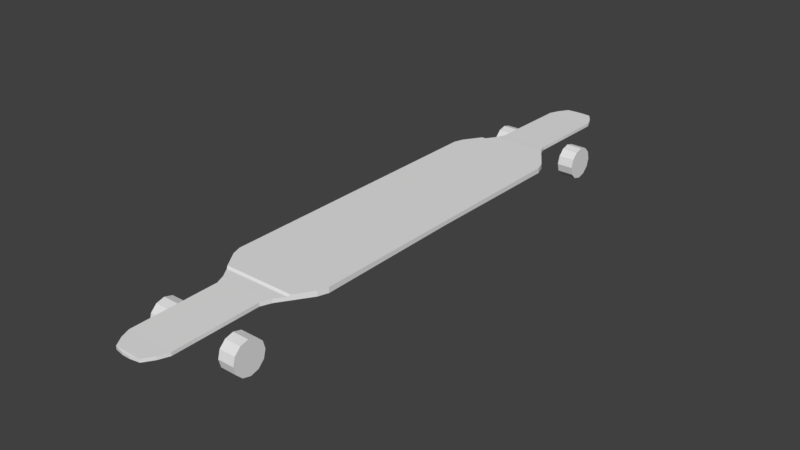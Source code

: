 # Source: Skateboard.blend  (saved by Blender 2.79.0; exported with 4.5.12 LTS)
import bpy
from mathutils import Matrix  # noqa: F401  (used for matrix-valued properties, if any)

bpy.ops.wm.read_factory_settings(use_empty=True)
scene = bpy.context.scene
scene.name = 'Scene'

# ---- collections
col_collection_1 = bpy.data.collections.new('Collection 1'); scene.collection.children.link(col_collection_1)

# ---- world
world_world = bpy.data.worlds.new('World'); scene.world = world_world
world_world.color = (0.05088, 0.05088, 0.05088)
world_world.use_sun_shadow = False
world_world.sun_shadow_jitter_overblur = 0.0
world_world.cycles.sampling_method = 'MANUAL'

# ---- meshes
me_plane_004 = bpy.data.meshes.new('Plane.004')
me_plane_004.from_pydata([(0.4516, -2.75, -0.28), (0.7684, -2.75, -0.28), (0.4516, -2.718, -0.4), (0.7684, -2.718, -0.4), (0.4516, -2.63, -0.4878), (0.7684, -2.63, -0.4878), (0.4516, -2.51, -0.52), (0.7684, -2.51, -0.52), (0.4516, -2.39, -0.4878), (0.7684, -2.39, -0.4878), (0.4516, -2.302, -0.4), (0.7684, -2.302, -0.4), (0.4516, -2.27, -0.28), (0.7684, -2.27, -0.28), (0.4516, -2.302, -0.16), (0.7684, -2.302, -0.16), (0.4516, -2.39, -0.07215), (0.7684, -2.39, -0.07215), (0.4516, -2.51, -0.04), (0.7684, -2.51, -0.04), (0.4516, -2.63, -0.07215), (0.7684, -2.63, -0.07215), (0.4516, -2.718, -0.16), (0.7684, -2.718, -0.16)], [], [(0, 2, 3, 1), (2, 4, 5, 3), (4, 6, 7, 5), (6, 8, 9, 7), (8, 10, 11, 9), (10, 12, 13, 11), (12, 14, 15, 13), (14, 16, 17, 15), (16, 18, 19, 17), (18, 20, 21, 19), (3, 5, 7, 9, 11, 13, 15, 17, 19, 21, 23, 1), (20, 22, 23, 21), (22, 0, 1, 23), (0, 22, 20, 18, 16, 14, 12, 10, 8, 6, 4, 2)])
me_plane_004.use_remesh_preserve_volume = False
me_plane_004.use_remesh_preserve_attributes = False
me_plane_004.use_mirror_vertex_groups = False
me_plane_004.update()
me_plane_003 = bpy.data.meshes.new('Plane.003')
me_plane_003.from_pydata([(-0.4516, 2.75, -0.28), (-0.7684, 2.75, -0.28), (-0.4516, 2.718, -0.4), (-0.7684, 2.718, -0.4), (-0.4516, 2.63, -0.4878), (-0.7684, 2.63, -0.4878), (-0.4516, 2.51, -0.52), (-0.7684, 2.51, -0.52), (-0.4516, 2.39, -0.4878), (-0.7684, 2.39, -0.4878), (-0.4516, 2.302, -0.4), (-0.7684, 2.302, -0.4), (-0.4516, 2.27, -0.28), (-0.7684, 2.27, -0.28), (-0.4516, 2.302, -0.16), (-0.7684, 2.302, -0.16), (-0.4516, 2.39, -0.07215), (-0.7684, 2.39, -0.07215), (-0.4516, 2.51, -0.04), (-0.7684, 2.51, -0.04), (-0.4516, 2.63, -0.07215), (-0.7684, 2.63, -0.07215), (-0.4516, 2.718, -0.16), (-0.7684, 2.718, -0.16)], [], [(0, 2, 3, 1), (2, 4, 5, 3), (4, 6, 7, 5), (6, 8, 9, 7), (8, 10, 11, 9), (10, 12, 13, 11), (12, 14, 15, 13), (14, 16, 17, 15), (16, 18, 19, 17), (18, 20, 21, 19), (3, 5, 7, 9, 11, 13, 15, 17, 19, 21, 23, 1), (20, 22, 23, 21), (22, 0, 1, 23), (0, 22, 20, 18, 16, 14, 12, 10, 8, 6, 4, 2)])
me_plane_003.use_remesh_preserve_volume = False
me_plane_003.use_remesh_preserve_attributes = False
me_plane_003.use_mirror_vertex_groups = False
me_plane_003.update()
me_plane_002 = bpy.data.meshes.new('Plane.002')
me_plane_002.from_pydata([(0.4516, 2.75, -0.28), (0.7684, 2.75, -0.28), (0.4516, 2.718, -0.4), (0.7684, 2.718, -0.4), (0.4516, 2.63, -0.4878), (0.7684, 2.63, -0.4878), (0.4516, 2.51, -0.52), (0.7684, 2.51, -0.52), (0.4516, 2.39, -0.4878), (0.7684, 2.39, -0.4878), (0.4516, 2.302, -0.4), (0.7684, 2.302, -0.4), (0.4516, 2.27, -0.28), (0.7684, 2.27, -0.28), (0.4516, 2.302, -0.16), (0.7684, 2.302, -0.16), (0.4516, 2.39, -0.07215), (0.7684, 2.39, -0.07215), (0.4516, 2.51, -0.04), (0.7684, 2.51, -0.04), (0.4516, 2.63, -0.07215), (0.7684, 2.63, -0.07215), (0.4516, 2.718, -0.16), (0.7684, 2.718, -0.16)], [], [(0, 1, 3, 2), (2, 3, 5, 4), (4, 5, 7, 6), (6, 7, 9, 8), (8, 9, 11, 10), (10, 11, 13, 12), (12, 13, 15, 14), (14, 15, 17, 16), (16, 17, 19, 18), (18, 19, 21, 20), (3, 1, 23, 21, 19, 17, 15, 13, 11, 9, 7, 5), (20, 21, 23, 22), (22, 23, 1, 0), (0, 2, 4, 6, 8, 10, 12, 14, 16, 18, 20, 22)])
me_plane_002.use_remesh_preserve_volume = False
me_plane_002.use_remesh_preserve_attributes = False
me_plane_002.use_mirror_vertex_groups = False
me_plane_002.update()
me_plane_001 = bpy.data.meshes.new('Plane.001')
me_plane_001.from_pydata([(-0.4516, -2.75, -0.28), (-0.7684, -2.75, -0.28), (-0.4516, -2.718, -0.4), (-0.7684, -2.718, -0.4), (-0.4516, -2.63, -0.4878), (-0.7684, -2.63, -0.4878), (-0.4516, -2.51, -0.52), (-0.7684, -2.51, -0.52), (-0.4516, -2.39, -0.4878), (-0.7684, -2.39, -0.4878), (-0.4516, -2.302, -0.4), (-0.7684, -2.302, -0.4), (-0.4516, -2.27, -0.28), (-0.7684, -2.27, -0.28), (-0.4516, -2.302, -0.16), (-0.7684, -2.302, -0.16), (-0.4516, -2.39, -0.07215), (-0.7684, -2.39, -0.07215), (-0.4516, -2.51, -0.04), (-0.7684, -2.51, -0.04), (-0.4516, -2.63, -0.07215), (-0.7684, -2.63, -0.07215), (-0.4516, -2.718, -0.16), (-0.7684, -2.718, -0.16)], [], [(0, 1, 3, 2), (2, 3, 5, 4), (4, 5, 7, 6), (6, 7, 9, 8), (8, 9, 11, 10), (10, 11, 13, 12), (12, 13, 15, 14), (14, 15, 17, 16), (16, 17, 19, 18), (18, 19, 21, 20), (3, 1, 23, 21, 19, 17, 15, 13, 11, 9, 7, 5), (20, 21, 23, 22), (22, 23, 1, 0), (0, 2, 4, 6, 8, 10, 12, 14, 16, 18, 20, 22)])
me_plane_001.use_remesh_preserve_volume = False
me_plane_001.use_remesh_preserve_attributes = False
me_plane_001.use_mirror_vertex_groups = False
me_plane_001.update()
me_plane = bpy.data.meshes.new('Plane')
me_plane.from_pydata([(0.77, 1.5, 0.0), (0.72, 1.6, 0.0), (0.42, 1.9, 0.0), (0.36, 2.0, 0.0), (0.36, 2.88, -0.02), (0.3, 2.98, -0.02), (0.2, 3.08, -0.02), (0.06, 3.1, -0.01), (0.77, 1.5, 0.13), (0.72, 1.6, 0.13), (0.42, 1.9, 0.094), (0.36, 2.0, 0.09), (0.36, 2.88, 0.06), (0.3, 2.98, 0.06), (0.2, 3.08, 0.06), (0.06, 3.1, 0.05), (0.5445, 1.776, 0.0), (0.5445, 1.776, 0.13), (0.5196, 1.8, 0.0), (0.5196, 1.8, 0.094), (0.0, 1.5, 0.0), (-0.77, 1.5, 0.0), (0.0, 1.6, 0.0), (-0.72, 1.6, 0.0), (0.0, 1.9, 0.0), (-0.42, 1.9, 0.0), (0.0, 2.0, 0.0), (-0.36, 2.0, 0.0), (0.0, 2.88, -0.02), (-0.36, 2.88, -0.02), (0.0, 2.98, -0.02), (-0.3, 2.98, -0.02), (0.0, 3.08, -0.02), (-0.2, 3.08, -0.02), (0.0, 3.1, -0.01), (-0.06, 3.1, -0.01), (0.0, 1.5, 0.13), (-0.77, 1.5, 0.13), (0.0, 1.6, 0.13), (-0.72, 1.6, 0.13), (0.0, 1.9, 0.094), (-0.42, 1.9, 0.094), (0.0, 2.0, 0.09), (-0.36, 2.0, 0.09), (0.0, 2.88, 0.06), (-0.36, 2.88, 0.06), (0.0, 2.98, 0.06), (-0.3, 2.98, 0.06), (0.0, 3.08, 0.06), (-0.2, 3.08, 0.06), (0.0, 3.1, 0.05), (-0.06, 3.1, 0.05), (-0.5445, 1.776, 0.0), (0.0, 1.776, 0.0), (-0.5445, 1.776, 0.13), (0.0, 1.776, 0.13), (-0.5196, 1.8, 0.0), (-0.5196, 1.8, 0.094), (0.0, 1.8, 0.0), (0.0, 1.8, 0.094), (0.77, 0.0, 0.03), (0.77, -1.5, 0.0), (0.72, -1.6, 0.0), (0.42, -1.9, 0.0), (0.36, -2.0, 0.0), (0.36, -2.88, -0.02), (0.3, -2.98, -0.02), (0.2, -3.08, -0.02), (0.06, -3.1, -0.01), (0.77, 0.0, 0.13), (0.77, -1.5, 0.13), (0.72, -1.6, 0.13), (0.42, -1.9, 0.094), (0.36, -2.0, 0.09), (0.36, -2.88, 0.06), (0.3, -2.98, 0.06), (0.2, -3.08, 0.06), (0.06, -3.1, 0.05), (0.5445, -1.776, 0.0), (0.5445, -1.776, 0.13), (0.5196, -1.8, 0.0), (0.5196, -1.8, 0.094), (0.0, 0.0, 0.03), (-0.77, 0.0, 0.03), (0.0, -1.5, 0.0), (-0.77, -1.5, 0.0), (0.0, -1.6, 0.0), (-0.72, -1.6, 0.0), (0.0, -1.9, 0.0), (-0.42, -1.9, 0.0), (0.0, -2.0, 0.0), (-0.36, -2.0, 0.0), (0.0, -2.88, -0.02), (-0.36, -2.88, -0.02), (0.0, -2.98, -0.02), (-0.3, -2.98, -0.02), (0.0, -3.08, -0.02), (-0.2, -3.08, -0.02), (0.0, -3.1, -0.01), (-0.06, -3.1, -0.01), (0.0, 0.0, 0.13), (-0.77, 0.0, 0.13), (0.0, -1.5, 0.13), (-0.77, -1.5, 0.13), (0.0, -1.6, 0.13), (-0.72, -1.6, 0.13), (0.0, -1.9, 0.094), (-0.42, -1.9, 0.094), (0.0, -2.0, 0.09), (-0.36, -2.0, 0.09), (0.0, -2.88, 0.06), (-0.36, -2.88, 0.06), (0.0, -2.98, 0.06), (-0.3, -2.98, 0.06), (0.0, -3.08, 0.06), (-0.2, -3.08, 0.06), (0.0, -3.1, 0.05), (-0.06, -3.1, 0.05), (-0.5445, -1.776, 0.0), (0.0, -1.776, 0.0), (-0.5445, -1.776, 0.13), (0.0, -1.776, 0.13), (-0.5196, -1.8, 0.0), (-0.5196, -1.8, 0.094), (0.0, -1.8, 0.0), (0.0, -1.8, 0.094)], [], [(82, 20, 0, 60), (20, 22, 1, 0), (58, 24, 2, 18), (24, 26, 3, 2), (26, 28, 4, 3), (28, 30, 5, 4), (30, 32, 6, 5), (32, 34, 7, 6), (100, 69, 8, 36), (36, 8, 9, 38), (59, 19, 10, 40), (40, 10, 11, 42), (42, 11, 12, 44), (44, 12, 13, 46), (46, 13, 14, 48), (48, 14, 15, 50), (0, 1, 9, 8), (5, 6, 14, 13), (3, 4, 12, 11), (7, 34, 50, 15), (18, 2, 10, 19), (6, 7, 15, 14), (60, 0, 8, 69), (4, 5, 13, 12), (2, 3, 11, 10), (1, 16, 17, 9), (38, 9, 17, 55), (22, 53, 16, 1), (16, 18, 19, 17), (55, 17, 19, 59), (53, 58, 18, 16), (82, 83, 21, 20), (20, 21, 23, 22), (58, 56, 25, 24), (24, 25, 27, 26), (26, 27, 29, 28), (28, 29, 31, 30), (30, 31, 33, 32), (32, 33, 35, 34), (100, 36, 37, 101), (36, 38, 39, 37), (59, 40, 41, 57), (40, 42, 43, 41), (42, 44, 45, 43), (44, 46, 47, 45), (46, 48, 49, 47), (48, 50, 51, 49), (26, 42, 40, 24), (21, 37, 39, 23), (31, 47, 49, 33), (22, 38, 36, 20), (32, 48, 46, 30), (27, 43, 45, 29), (35, 51, 50, 34), (20, 36, 100, 82), (28, 44, 42, 26), (56, 57, 41, 25), (33, 49, 51, 35), (53, 55, 38, 22), (34, 50, 48, 32), (83, 101, 37, 21), (29, 45, 47, 31), (30, 46, 44, 28), (25, 41, 43, 27), (58, 59, 55, 53), (23, 39, 54, 52), (38, 55, 54, 39), (22, 23, 52, 53), (24, 40, 59, 58), (52, 54, 57, 56), (55, 59, 57, 54), (53, 52, 56, 58), (82, 60, 61, 84), (84, 61, 62, 86), (124, 80, 63, 88), (88, 63, 64, 90), (90, 64, 65, 92), (92, 65, 66, 94), (94, 66, 67, 96), (96, 67, 68, 98), (100, 102, 70, 69), (102, 104, 71, 70), (125, 106, 72, 81), (106, 108, 73, 72), (108, 110, 74, 73), (110, 112, 75, 74), (112, 114, 76, 75), (114, 116, 77, 76), (61, 70, 71, 62), (66, 75, 76, 67), (64, 73, 74, 65), (68, 77, 116, 98), (80, 81, 72, 63), (67, 76, 77, 68), (82, 100, 69, 60), (60, 69, 70, 61), (65, 74, 75, 66), (63, 72, 73, 64), (62, 71, 79, 78), (104, 121, 79, 71), (86, 62, 78, 119), (78, 79, 81, 80), (121, 125, 81, 79), (119, 78, 80, 124), (82, 84, 85, 83), (84, 86, 87, 85), (124, 88, 89, 122), (88, 90, 91, 89), (90, 92, 93, 91), (92, 94, 95, 93), (94, 96, 97, 95), (96, 98, 99, 97), (100, 101, 103, 102), (102, 103, 105, 104), (125, 123, 107, 106), (106, 107, 109, 108), (108, 109, 111, 110), (110, 111, 113, 112), (112, 113, 115, 114), (114, 115, 117, 116), (90, 88, 106, 108), (85, 87, 105, 103), (95, 97, 115, 113), (86, 84, 102, 104), (96, 94, 112, 114), (91, 93, 111, 109), (99, 98, 116, 117), (84, 82, 100, 102), (92, 90, 108, 110), (122, 89, 107, 123), (97, 99, 117, 115), (82, 83, 101, 100), (119, 86, 104, 121), (98, 96, 114, 116), (83, 85, 103, 101), (93, 95, 113, 111), (94, 92, 110, 112), (89, 91, 109, 107), (124, 119, 121, 125), (87, 118, 120, 105), (104, 105, 120, 121), (86, 119, 118, 87), (88, 124, 125, 106), (118, 122, 123, 120), (121, 120, 123, 125), (119, 124, 122, 118)])
me_plane.use_remesh_preserve_volume = False
me_plane.use_remesh_preserve_attributes = False
me_plane.use_mirror_vertex_groups = False
me_plane.update()

# ---- objects
ob_wheelrearright = bpy.data.objects.new('WheelRearRight', me_plane_004)
ob_wheelfrontleft = bpy.data.objects.new('WheelFrontLeft', me_plane_003)
ob_wheelfrontright = bpy.data.objects.new('WheelFrontRight', me_plane_002)
ob_wheelrearleft = bpy.data.objects.new('WheelRearLeft', me_plane_001)
ob_board = bpy.data.objects.new('Board', me_plane)

# ---- transforms, parenting, visibility, modifiers, constraints
ob_wheelrearright.location = (0.02, -0.15, 0.0)
ob_wheelrearright.scale = (0.1263, 0.1667, 0.1667)
ob_wheelrearright.lineart.crease_threshold = 0.0
ob_wheelfrontleft.location = (-0.02, 0.15, 0.0)
ob_wheelfrontleft.scale = (0.1263, 0.1667, 0.1667)
ob_wheelfrontleft.lineart.crease_threshold = 0.0
ob_wheelfrontright.location = (0.02, 0.15, 0.0)
ob_wheelfrontright.scale = (0.1263, 0.1667, 0.1667)
ob_wheelfrontright.lineart.crease_threshold = 0.0
ob_wheelrearleft.location = (-0.02, -0.15, 0.0)
ob_wheelrearleft.scale = (0.1263, 0.1667, 0.1667)
ob_wheelrearleft.lineart.crease_threshold = 0.0
ob_board.location = (0.0, 0.0, 0.0)
ob_board.scale = (0.1623, 0.2419, 0.1)
ob_board.lineart.crease_threshold = 0.0

# ---- collection membership
col_collection_1.objects.link(ob_wheelrearright)
col_collection_1.objects.link(ob_wheelfrontleft)
col_collection_1.objects.link(ob_wheelfrontright)
col_collection_1.objects.link(ob_wheelrearleft)
col_collection_1.objects.link(ob_board)

# ---- scene / render settings (as saved in the file)
scene.frame_start = 1; scene.frame_end = 250; scene.frame_set(1)
scene.render.engine = 'BLENDER_EEVEE_NEXT'
scene.render.resolution_percentage = 50
scene.render.dither_intensity = 0.0
scene.cycles.use_denoising = False
scene.cycles.samples = 128
scene.cycles.sampling_pattern = 'TABULATED_SOBOL'
scene.cycles.use_adaptive_sampling = False
scene.cycles.use_light_tree = False
scene.cycles.blur_glossy = 0.0
scene.cycles.sample_clamp_indirect = 0.0
scene.view_settings.view_transform = 'Standard'
bpy.context.view_layer.update()

# ---- added for rendering (the .blend has no active camera and no usable light): camera, sun
cam_auto = bpy.data.cameras.new('AutoCamera')
cam_auto.lens = 50.0
cam_auto.sensor_width = 36.0
cam_auto.clip_end = 1000.0
ob_auto_camera = bpy.data.objects.new('AutoCamera', cam_auto)
scene.collection.objects.link(ob_auto_camera)
ob_auto_camera.location = (1.41, -1.692, 1.09117)
ob_auto_camera.rotation_euler = (1.09748, -7.21219e-08, 0.694738)
scene.camera = ob_auto_camera
light_auto_sun = bpy.data.lights.new('AutoSun', 'SUN')
light_auto_sun.energy = 3.0
light_auto_sun.angle = 0.0523599
ob_auto_sun = bpy.data.objects.new('AutoSun', light_auto_sun)
scene.collection.objects.link(ob_auto_sun)
ob_auto_sun.rotation_euler = (0.872665, 0.174533, 0.523599)
bpy.context.view_layer.update()
